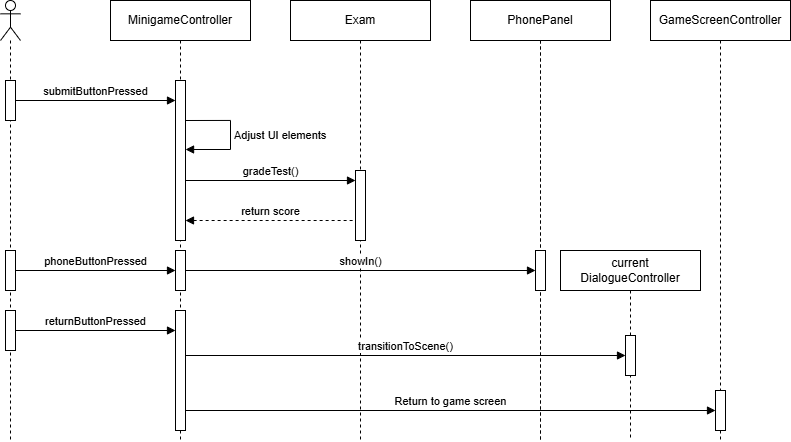

The diagram above was exported from draw.io. Its source (the exported page's mxGraphModel, read from the mxfile embedded in the PNG):
<mxGraphModel dx="1026" dy="547" grid="1" gridSize="10" guides="1" tooltips="1" connect="1" arrows="1" fold="1" page="1" pageScale="1" pageWidth="850" pageHeight="1100" math="0" shadow="0">
  <root>
    <mxCell id="0" />
    <mxCell id="1" parent="0" />
    <mxCell id="3qFaxTtZR_sUx9hn0ahr-9" value="" style="shape=umlLifeline;perimeter=lifelinePerimeter;whiteSpace=wrap;html=1;container=1;dropTarget=0;collapsible=0;recursiveResize=0;outlineConnect=0;portConstraint=eastwest;newEdgeStyle={&quot;curved&quot;:0,&quot;rounded&quot;:0};participant=umlActor;" vertex="1" parent="1">
      <mxGeometry x="130" y="120" width="20" height="440" as="geometry" />
    </mxCell>
    <mxCell id="3qFaxTtZR_sUx9hn0ahr-14" value="" style="html=1;points=[[0,0,0,0,5],[0,1,0,0,-5],[1,0,0,0,5],[1,1,0,0,-5]];perimeter=orthogonalPerimeter;outlineConnect=0;targetShapes=umlLifeline;portConstraint=eastwest;newEdgeStyle={&quot;curved&quot;:0,&quot;rounded&quot;:0};" vertex="1" parent="3qFaxTtZR_sUx9hn0ahr-9">
      <mxGeometry x="5" y="80" width="10" height="40" as="geometry" />
    </mxCell>
    <mxCell id="3qFaxTtZR_sUx9hn0ahr-176" value="" style="html=1;points=[[0,0,0,0,5],[0,1,0,0,-5],[1,0,0,0,5],[1,1,0,0,-5]];perimeter=orthogonalPerimeter;outlineConnect=0;targetShapes=umlLifeline;portConstraint=eastwest;newEdgeStyle={&quot;curved&quot;:0,&quot;rounded&quot;:0};" vertex="1" parent="3qFaxTtZR_sUx9hn0ahr-9">
      <mxGeometry x="5" y="250" width="10" height="40" as="geometry" />
    </mxCell>
    <mxCell id="3qFaxTtZR_sUx9hn0ahr-181" value="" style="html=1;points=[[0,0,0,0,5],[0,1,0,0,-5],[1,0,0,0,5],[1,1,0,0,-5]];perimeter=orthogonalPerimeter;outlineConnect=0;targetShapes=umlLifeline;portConstraint=eastwest;newEdgeStyle={&quot;curved&quot;:0,&quot;rounded&quot;:0};" vertex="1" parent="3qFaxTtZR_sUx9hn0ahr-9">
      <mxGeometry x="5" y="310" width="10" height="40" as="geometry" />
    </mxCell>
    <mxCell id="3qFaxTtZR_sUx9hn0ahr-11" value="MinigameController" style="shape=umlLifeline;perimeter=lifelinePerimeter;whiteSpace=wrap;html=1;container=1;dropTarget=0;collapsible=0;recursiveResize=0;outlineConnect=0;portConstraint=eastwest;newEdgeStyle={&quot;curved&quot;:0,&quot;rounded&quot;:0};" vertex="1" parent="1">
      <mxGeometry x="240" y="120" width="140" height="440" as="geometry" />
    </mxCell>
    <mxCell id="3qFaxTtZR_sUx9hn0ahr-41" value="" style="html=1;points=[[0,0,0,0,5],[0,1,0,0,-5],[1,0,0,0,5],[1,1,0,0,-5]];perimeter=orthogonalPerimeter;outlineConnect=0;targetShapes=umlLifeline;portConstraint=eastwest;newEdgeStyle={&quot;curved&quot;:0,&quot;rounded&quot;:0};" vertex="1" parent="3qFaxTtZR_sUx9hn0ahr-11">
      <mxGeometry x="65" y="80" width="10" height="160" as="geometry" />
    </mxCell>
    <mxCell id="3qFaxTtZR_sUx9hn0ahr-166" value="Adjust UI elements" style="html=1;align=left;spacingLeft=2;endArrow=block;rounded=0;edgeStyle=orthogonalEdgeStyle;curved=0;rounded=0;" edge="1" parent="3qFaxTtZR_sUx9hn0ahr-11">
      <mxGeometry relative="1" as="geometry">
        <mxPoint x="75" y="120" as="sourcePoint" />
        <Array as="points">
          <mxPoint x="120" y="120" />
          <mxPoint x="120" y="149" />
          <mxPoint x="75" y="149" />
        </Array>
        <mxPoint x="75" y="149" as="targetPoint" />
      </mxGeometry>
    </mxCell>
    <mxCell id="3qFaxTtZR_sUx9hn0ahr-178" value="" style="html=1;points=[[0,0,0,0,5],[0,1,0,0,-5],[1,0,0,0,5],[1,1,0,0,-5]];perimeter=orthogonalPerimeter;outlineConnect=0;targetShapes=umlLifeline;portConstraint=eastwest;newEdgeStyle={&quot;curved&quot;:0,&quot;rounded&quot;:0};" vertex="1" parent="3qFaxTtZR_sUx9hn0ahr-11">
      <mxGeometry x="65" y="250" width="10" height="40" as="geometry" />
    </mxCell>
    <mxCell id="3qFaxTtZR_sUx9hn0ahr-182" value="" style="html=1;points=[[0,0,0,0,5],[0,1,0,0,-5],[1,0,0,0,5],[1,1,0,0,-5]];perimeter=orthogonalPerimeter;outlineConnect=0;targetShapes=umlLifeline;portConstraint=eastwest;newEdgeStyle={&quot;curved&quot;:0,&quot;rounded&quot;:0};" vertex="1" parent="3qFaxTtZR_sUx9hn0ahr-11">
      <mxGeometry x="65" y="310" width="10" height="120" as="geometry" />
    </mxCell>
    <mxCell id="3qFaxTtZR_sUx9hn0ahr-12" value="Scene" style="shape=umlLifeline;perimeter=lifelinePerimeter;whiteSpace=wrap;html=1;container=1;dropTarget=0;collapsible=0;recursiveResize=0;outlineConnect=0;portConstraint=eastwest;newEdgeStyle={&quot;curved&quot;:0,&quot;rounded&quot;:0};" vertex="1" parent="1">
      <mxGeometry x="600" y="120" width="140" height="440" as="geometry" />
    </mxCell>
    <mxCell id="3qFaxTtZR_sUx9hn0ahr-13" value="Exam" style="shape=umlLifeline;perimeter=lifelinePerimeter;whiteSpace=wrap;html=1;container=1;dropTarget=0;collapsible=0;recursiveResize=0;outlineConnect=0;portConstraint=eastwest;newEdgeStyle={&quot;curved&quot;:0,&quot;rounded&quot;:0};" vertex="1" parent="1">
      <mxGeometry x="420" y="120" width="140" height="440" as="geometry" />
    </mxCell>
    <mxCell id="3qFaxTtZR_sUx9hn0ahr-170" value="" style="html=1;points=[[0,0,0,0,5],[0,1,0,0,-5],[1,0,0,0,5],[1,1,0,0,-5]];perimeter=orthogonalPerimeter;outlineConnect=0;targetShapes=umlLifeline;portConstraint=eastwest;newEdgeStyle={&quot;curved&quot;:0,&quot;rounded&quot;:0};" vertex="1" parent="3qFaxTtZR_sUx9hn0ahr-13">
      <mxGeometry x="65" y="170" width="10" height="70" as="geometry" />
    </mxCell>
    <mxCell id="3qFaxTtZR_sUx9hn0ahr-74" value="PhonePanel" style="shape=umlLifeline;perimeter=lifelinePerimeter;whiteSpace=wrap;html=1;container=1;dropTarget=0;collapsible=0;recursiveResize=0;outlineConnect=0;portConstraint=eastwest;newEdgeStyle={&quot;curved&quot;:0,&quot;rounded&quot;:0};" vertex="1" parent="1">
      <mxGeometry x="600" y="120" width="140" height="440" as="geometry" />
    </mxCell>
    <mxCell id="3qFaxTtZR_sUx9hn0ahr-175" value="" style="html=1;points=[[0,0,0,0,5],[0,1,0,0,-5],[1,0,0,0,5],[1,1,0,0,-5]];perimeter=orthogonalPerimeter;outlineConnect=0;targetShapes=umlLifeline;portConstraint=eastwest;newEdgeStyle={&quot;curved&quot;:0,&quot;rounded&quot;:0};" vertex="1" parent="3qFaxTtZR_sUx9hn0ahr-74">
      <mxGeometry x="65" y="250" width="10" height="40" as="geometry" />
    </mxCell>
    <mxCell id="3qFaxTtZR_sUx9hn0ahr-137" value="GameScreenController" style="shape=umlLifeline;perimeter=lifelinePerimeter;whiteSpace=wrap;html=1;container=1;dropTarget=0;collapsible=0;recursiveResize=0;outlineConnect=0;portConstraint=eastwest;newEdgeStyle={&quot;curved&quot;:0,&quot;rounded&quot;:0};" vertex="1" parent="1">
      <mxGeometry x="780" y="120" width="140" height="440" as="geometry" />
    </mxCell>
    <mxCell id="3qFaxTtZR_sUx9hn0ahr-188" value="" style="html=1;points=[[0,0,0,0,5],[0,1,0,0,-5],[1,0,0,0,5],[1,1,0,0,-5]];perimeter=orthogonalPerimeter;outlineConnect=0;targetShapes=umlLifeline;portConstraint=eastwest;newEdgeStyle={&quot;curved&quot;:0,&quot;rounded&quot;:0};" vertex="1" parent="3qFaxTtZR_sUx9hn0ahr-137">
      <mxGeometry x="65" y="390" width="10" height="40" as="geometry" />
    </mxCell>
    <mxCell id="3qFaxTtZR_sUx9hn0ahr-164" value="submitButtonPressed" style="html=1;verticalAlign=bottom;endArrow=block;curved=0;rounded=0;" edge="1" parent="1" source="3qFaxTtZR_sUx9hn0ahr-14" target="3qFaxTtZR_sUx9hn0ahr-41">
      <mxGeometry width="80" relative="1" as="geometry">
        <mxPoint x="160" y="220" as="sourcePoint" />
        <mxPoint x="240" y="220" as="targetPoint" />
      </mxGeometry>
    </mxCell>
    <mxCell id="3qFaxTtZR_sUx9hn0ahr-172" value="gradeTest()" style="html=1;verticalAlign=bottom;endArrow=block;curved=0;rounded=0;" edge="1" parent="1">
      <mxGeometry width="80" relative="1" as="geometry">
        <mxPoint x="315" y="300" as="sourcePoint" />
        <mxPoint x="485" y="300" as="targetPoint" />
      </mxGeometry>
    </mxCell>
    <mxCell id="3qFaxTtZR_sUx9hn0ahr-174" value="return score" style="html=1;verticalAlign=bottom;endArrow=none;curved=0;rounded=0;dashed=1;startFill=1;startArrow=block;" edge="1" parent="1">
      <mxGeometry width="80" relative="1" as="geometry">
        <mxPoint x="315" y="340" as="sourcePoint" />
        <mxPoint x="485" y="340" as="targetPoint" />
      </mxGeometry>
    </mxCell>
    <mxCell id="3qFaxTtZR_sUx9hn0ahr-179" value="phoneButtonPressed" style="html=1;verticalAlign=bottom;endArrow=block;curved=0;rounded=0;" edge="1" parent="1">
      <mxGeometry width="80" relative="1" as="geometry">
        <mxPoint x="145" y="390" as="sourcePoint" />
        <mxPoint x="305" y="390" as="targetPoint" />
      </mxGeometry>
    </mxCell>
    <mxCell id="3qFaxTtZR_sUx9hn0ahr-180" value="showIn()" style="html=1;verticalAlign=bottom;endArrow=block;curved=0;rounded=0;" edge="1" parent="1" source="3qFaxTtZR_sUx9hn0ahr-178" target="3qFaxTtZR_sUx9hn0ahr-175">
      <mxGeometry width="80" relative="1" as="geometry">
        <mxPoint x="345" y="390" as="sourcePoint" />
        <mxPoint x="505" y="390" as="targetPoint" />
      </mxGeometry>
    </mxCell>
    <mxCell id="3qFaxTtZR_sUx9hn0ahr-183" value="returnButtonPressed" style="html=1;verticalAlign=bottom;endArrow=block;curved=0;rounded=0;" edge="1" parent="1">
      <mxGeometry width="80" relative="1" as="geometry">
        <mxPoint x="145" y="450" as="sourcePoint" />
        <mxPoint x="305" y="450" as="targetPoint" />
      </mxGeometry>
    </mxCell>
    <mxCell id="3qFaxTtZR_sUx9hn0ahr-184" value="current DialogueController" style="shape=umlLifeline;perimeter=lifelinePerimeter;whiteSpace=wrap;html=1;container=1;dropTarget=0;collapsible=0;recursiveResize=0;outlineConnect=0;portConstraint=eastwest;newEdgeStyle={&quot;curved&quot;:0,&quot;rounded&quot;:0};" vertex="1" parent="1">
      <mxGeometry x="690" y="370" width="140" height="190" as="geometry" />
    </mxCell>
    <mxCell id="3qFaxTtZR_sUx9hn0ahr-185" value="" style="html=1;points=[[0,0,0,0,5],[0,1,0,0,-5],[1,0,0,0,5],[1,1,0,0,-5]];perimeter=orthogonalPerimeter;outlineConnect=0;targetShapes=umlLifeline;portConstraint=eastwest;newEdgeStyle={&quot;curved&quot;:0,&quot;rounded&quot;:0};" vertex="1" parent="3qFaxTtZR_sUx9hn0ahr-184">
      <mxGeometry x="65" y="85" width="10" height="40" as="geometry" />
    </mxCell>
    <mxCell id="3qFaxTtZR_sUx9hn0ahr-186" value="transitionToScene()" style="html=1;verticalAlign=bottom;endArrow=block;curved=0;rounded=0;" edge="1" parent="1">
      <mxGeometry width="80" relative="1" as="geometry">
        <mxPoint x="315" y="475" as="sourcePoint" />
        <mxPoint x="755" y="475" as="targetPoint" />
      </mxGeometry>
    </mxCell>
    <mxCell id="3qFaxTtZR_sUx9hn0ahr-189" value="Return to game screen" style="html=1;verticalAlign=bottom;endArrow=block;curved=0;rounded=0;" edge="1" parent="1">
      <mxGeometry width="80" relative="1" as="geometry">
        <mxPoint x="315" y="530.0000000000001" as="sourcePoint" />
        <mxPoint x="845" y="530.0000000000001" as="targetPoint" />
      </mxGeometry>
    </mxCell>
  </root>
</mxGraphModel>